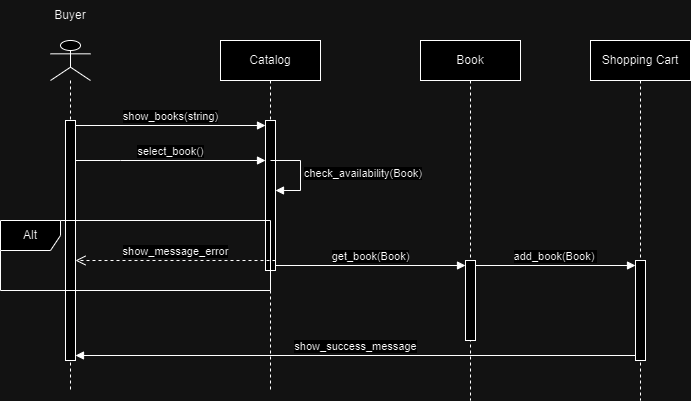

The diagram above was exported from draw.io. Its source (the exported page's mxGraphModel, read from the mxfile embedded in the PNG):
<mxGraphModel dx="474" dy="800" grid="1" gridSize="10" guides="1" tooltips="1" connect="1" arrows="1" fold="1" page="1" pageScale="1" pageWidth="827" pageHeight="1169" math="0" shadow="0">
  <root>
    <mxCell id="0" />
    <mxCell id="1" parent="0" />
    <mxCell id="H-Z77zutNAgywZ5io5HM-1" value="" style="shape=umlLifeline;perimeter=lifelinePerimeter;whiteSpace=wrap;html=1;container=1;dropTarget=0;collapsible=0;recursiveResize=0;outlineConnect=0;portConstraint=eastwest;newEdgeStyle={&quot;curved&quot;:0,&quot;rounded&quot;:0};participant=umlActor;" parent="1" vertex="1">
      <mxGeometry x="70" y="70" width="40" height="350" as="geometry" />
    </mxCell>
    <mxCell id="H-Z77zutNAgywZ5io5HM-2" value="" style="html=1;points=[[0,0,0,0,5],[0,1,0,0,-5],[1,0,0,0,5],[1,1,0,0,-5]];perimeter=orthogonalPerimeter;outlineConnect=0;targetShapes=umlLifeline;portConstraint=eastwest;newEdgeStyle={&quot;curved&quot;:0,&quot;rounded&quot;:0};" parent="H-Z77zutNAgywZ5io5HM-1" vertex="1">
      <mxGeometry x="15" y="80" width="10" height="240" as="geometry" />
    </mxCell>
    <mxCell id="H-Z77zutNAgywZ5io5HM-3" value="Buyer" style="text;html=1;align=center;verticalAlign=middle;whiteSpace=wrap;rounded=0;" parent="1" vertex="1">
      <mxGeometry x="60" y="30" width="60" height="30" as="geometry" />
    </mxCell>
    <mxCell id="H-Z77zutNAgywZ5io5HM-4" value="Catalog" style="shape=umlLifeline;perimeter=lifelinePerimeter;whiteSpace=wrap;html=1;container=1;dropTarget=0;collapsible=0;recursiveResize=0;outlineConnect=0;portConstraint=eastwest;newEdgeStyle={&quot;edgeStyle&quot;:&quot;elbowEdgeStyle&quot;,&quot;elbow&quot;:&quot;vertical&quot;,&quot;curved&quot;:0,&quot;rounded&quot;:0};" parent="1" vertex="1">
      <mxGeometry x="240" y="70" width="100" height="350" as="geometry" />
    </mxCell>
    <mxCell id="H-Z77zutNAgywZ5io5HM-5" value="" style="html=1;points=[[0,0,0,0,5],[0,1,0,0,-5],[1,0,0,0,5],[1,1,0,0,-5]];perimeter=orthogonalPerimeter;outlineConnect=0;targetShapes=umlLifeline;portConstraint=eastwest;newEdgeStyle={&quot;curved&quot;:0,&quot;rounded&quot;:0};" parent="H-Z77zutNAgywZ5io5HM-4" vertex="1">
      <mxGeometry x="45" y="80" width="10" height="150" as="geometry" />
    </mxCell>
    <mxCell id="H-Z77zutNAgywZ5io5HM-6" value="Book" style="shape=umlLifeline;perimeter=lifelinePerimeter;whiteSpace=wrap;html=1;container=1;dropTarget=0;collapsible=0;recursiveResize=0;outlineConnect=0;portConstraint=eastwest;newEdgeStyle={&quot;edgeStyle&quot;:&quot;elbowEdgeStyle&quot;,&quot;elbow&quot;:&quot;vertical&quot;,&quot;curved&quot;:0,&quot;rounded&quot;:0};" parent="1" vertex="1">
      <mxGeometry x="440" y="70" width="100" height="360" as="geometry" />
    </mxCell>
    <mxCell id="H-Z77zutNAgywZ5io5HM-7" value="" style="html=1;points=[[0,0,0,0,5],[0,1,0,0,-5],[1,0,0,0,5],[1,1,0,0,-5]];perimeter=orthogonalPerimeter;outlineConnect=0;targetShapes=umlLifeline;portConstraint=eastwest;newEdgeStyle={&quot;curved&quot;:0,&quot;rounded&quot;:0};" parent="H-Z77zutNAgywZ5io5HM-6" vertex="1">
      <mxGeometry x="45" y="220" width="10" height="80" as="geometry" />
    </mxCell>
    <mxCell id="H-Z77zutNAgywZ5io5HM-8" value="show_books(string)" style="html=1;verticalAlign=bottom;endArrow=block;curved=0;rounded=0;exitX=1;exitY=0;exitDx=0;exitDy=5;exitPerimeter=0;" parent="1" source="H-Z77zutNAgywZ5io5HM-2" target="H-Z77zutNAgywZ5io5HM-5" edge="1">
      <mxGeometry width="80" relative="1" as="geometry">
        <mxPoint x="370" y="200" as="sourcePoint" />
        <mxPoint x="230" y="210" as="targetPoint" />
      </mxGeometry>
    </mxCell>
    <mxCell id="H-Z77zutNAgywZ5io5HM-9" value="get_book(Book)" style="html=1;verticalAlign=bottom;endArrow=block;curved=0;rounded=0;exitX=1;exitY=1;exitDx=0;exitDy=-5;exitPerimeter=0;entryX=0;entryY=0;entryDx=0;entryDy=5;entryPerimeter=0;" parent="1" source="H-Z77zutNAgywZ5io5HM-5" target="H-Z77zutNAgywZ5io5HM-7" edge="1">
      <mxGeometry width="80" relative="1" as="geometry">
        <mxPoint x="370" y="200" as="sourcePoint" />
        <mxPoint x="450" y="200" as="targetPoint" />
      </mxGeometry>
    </mxCell>
    <mxCell id="H-Z77zutNAgywZ5io5HM-11" value="select_book()" style="html=1;verticalAlign=bottom;endArrow=block;curved=0;rounded=0;" parent="1" source="H-Z77zutNAgywZ5io5HM-2" target="H-Z77zutNAgywZ5io5HM-5" edge="1">
      <mxGeometry width="80" relative="1" as="geometry">
        <mxPoint x="370" y="200" as="sourcePoint" />
        <mxPoint x="450" y="200" as="targetPoint" />
        <Array as="points">
          <mxPoint x="140" y="190" />
        </Array>
      </mxGeometry>
    </mxCell>
    <mxCell id="H-Z77zutNAgywZ5io5HM-12" value="Alt" style="shape=umlFrame;whiteSpace=wrap;html=1;pointerEvents=0;" parent="1" vertex="1">
      <mxGeometry x="20" y="250" width="270" height="70" as="geometry" />
    </mxCell>
    <mxCell id="H-Z77zutNAgywZ5io5HM-14" value="show_message_error" style="html=1;verticalAlign=bottom;endArrow=open;dashed=1;endSize=8;curved=0;rounded=0;" parent="1" target="H-Z77zutNAgywZ5io5HM-2" edge="1">
      <mxGeometry relative="1" as="geometry">
        <mxPoint x="295" y="290" as="sourcePoint" />
        <mxPoint x="105" y="290" as="targetPoint" />
      </mxGeometry>
    </mxCell>
    <mxCell id="H-Z77zutNAgywZ5io5HM-15" value="Shopping Cart" style="shape=umlLifeline;perimeter=lifelinePerimeter;whiteSpace=wrap;html=1;container=1;dropTarget=0;collapsible=0;recursiveResize=0;outlineConnect=0;portConstraint=eastwest;newEdgeStyle={&quot;edgeStyle&quot;:&quot;elbowEdgeStyle&quot;,&quot;elbow&quot;:&quot;vertical&quot;,&quot;curved&quot;:0,&quot;rounded&quot;:0};" parent="1" vertex="1">
      <mxGeometry x="610" y="70" width="100" height="360" as="geometry" />
    </mxCell>
    <mxCell id="H-Z77zutNAgywZ5io5HM-16" value="" style="html=1;points=[[0,0,0,0,5],[0,1,0,0,-5],[1,0,0,0,5],[1,1,0,0,-5]];perimeter=orthogonalPerimeter;outlineConnect=0;targetShapes=umlLifeline;portConstraint=eastwest;newEdgeStyle={&quot;curved&quot;:0,&quot;rounded&quot;:0};" parent="H-Z77zutNAgywZ5io5HM-15" vertex="1">
      <mxGeometry x="45" y="220" width="10" height="100" as="geometry" />
    </mxCell>
    <mxCell id="oXfTtFyt5c2Z6Sw-IeT0-3" value="check_availability(Book)" style="html=1;align=left;spacingLeft=2;endArrow=block;rounded=0;edgeStyle=orthogonalEdgeStyle;curved=0;rounded=0;" edge="1" parent="1">
      <mxGeometry relative="1" as="geometry">
        <mxPoint x="290" y="190" as="sourcePoint" />
        <Array as="points">
          <mxPoint x="320" y="220" />
        </Array>
        <mxPoint x="295" y="220" as="targetPoint" />
      </mxGeometry>
    </mxCell>
    <mxCell id="oXfTtFyt5c2Z6Sw-IeT0-4" value="add_book(Book)&amp;nbsp;" style="html=1;verticalAlign=bottom;endArrow=block;curved=0;rounded=0;exitX=1;exitY=0;exitDx=0;exitDy=5;exitPerimeter=0;entryX=0;entryY=0;entryDx=0;entryDy=5;entryPerimeter=0;" edge="1" parent="1" source="H-Z77zutNAgywZ5io5HM-7" target="H-Z77zutNAgywZ5io5HM-16">
      <mxGeometry width="80" relative="1" as="geometry">
        <mxPoint x="370" y="410" as="sourcePoint" />
        <mxPoint x="450" y="410" as="targetPoint" />
      </mxGeometry>
    </mxCell>
    <mxCell id="oXfTtFyt5c2Z6Sw-IeT0-5" value="show_success_message" style="html=1;verticalAlign=bottom;endArrow=block;curved=0;rounded=0;exitX=0;exitY=1;exitDx=0;exitDy=-5;exitPerimeter=0;entryX=1;entryY=1;entryDx=0;entryDy=-5;entryPerimeter=0;" edge="1" parent="1" source="H-Z77zutNAgywZ5io5HM-16" target="H-Z77zutNAgywZ5io5HM-2">
      <mxGeometry width="80" relative="1" as="geometry">
        <mxPoint x="370" y="410" as="sourcePoint" />
        <mxPoint x="450" y="410" as="targetPoint" />
      </mxGeometry>
    </mxCell>
  </root>
</mxGraphModel>